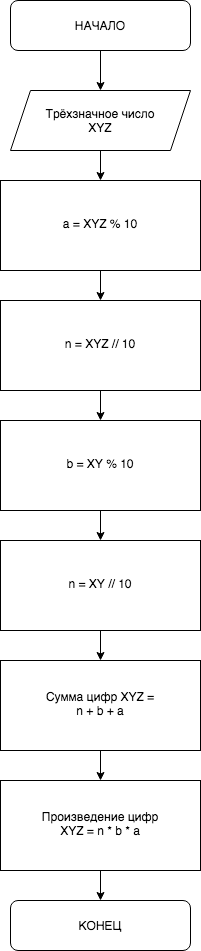

The diagram above was exported from draw.io. Its source (the exported page's mxGraphModel, read from the mxfile embedded in the PNG):
<mxGraphModel dx="786" dy="438" grid="1" gridSize="10" guides="1" tooltips="1" connect="1" arrows="1" fold="1" page="1" pageScale="1" pageWidth="827" pageHeight="1169" math="0" shadow="0">
  <root>
    <mxCell id="WIyWlLk6GJQsqaUBKTNV-0" />
    <mxCell id="WIyWlLk6GJQsqaUBKTNV-1" parent="WIyWlLk6GJQsqaUBKTNV-0" />
    <mxCell id="x4Jkv8CrMv6QVgOoSjrv-7" value="" style="edgeStyle=orthogonalEdgeStyle;rounded=0;orthogonalLoop=1;jettySize=auto;html=1;" parent="WIyWlLk6GJQsqaUBKTNV-1" source="WIyWlLk6GJQsqaUBKTNV-3" target="x4Jkv8CrMv6QVgOoSjrv-0" edge="1">
      <mxGeometry relative="1" as="geometry" />
    </mxCell>
    <mxCell id="WIyWlLk6GJQsqaUBKTNV-3" value="НАЧАЛО" style="rounded=1;whiteSpace=wrap;html=1;fontSize=12;glass=0;strokeWidth=1;shadow=0;" parent="WIyWlLk6GJQsqaUBKTNV-1" vertex="1">
      <mxGeometry x="290" y="100" width="180" height="50" as="geometry" />
    </mxCell>
    <mxCell id="x4Jkv8CrMv6QVgOoSjrv-11" value="" style="edgeStyle=orthogonalEdgeStyle;rounded=0;orthogonalLoop=1;jettySize=auto;html=1;" parent="WIyWlLk6GJQsqaUBKTNV-1" source="WIyWlLk6GJQsqaUBKTNV-6" target="x4Jkv8CrMv6QVgOoSjrv-10" edge="1">
      <mxGeometry relative="1" as="geometry" />
    </mxCell>
    <mxCell id="WIyWlLk6GJQsqaUBKTNV-6" value="a = XYZ % 10" style="rounded=0;whiteSpace=wrap;html=1;shadow=0;fontFamily=Helvetica;fontSize=12;align=center;strokeWidth=1;spacing=6;spacingTop=-4;" parent="WIyWlLk6GJQsqaUBKTNV-1" vertex="1">
      <mxGeometry x="280" y="280" width="200" height="90" as="geometry" />
    </mxCell>
    <mxCell id="x4Jkv8CrMv6QVgOoSjrv-9" value="" style="edgeStyle=orthogonalEdgeStyle;rounded=0;orthogonalLoop=1;jettySize=auto;html=1;" parent="WIyWlLk6GJQsqaUBKTNV-1" source="x4Jkv8CrMv6QVgOoSjrv-0" target="WIyWlLk6GJQsqaUBKTNV-6" edge="1">
      <mxGeometry relative="1" as="geometry" />
    </mxCell>
    <mxCell id="x4Jkv8CrMv6QVgOoSjrv-0" value="Трёхзначное число&lt;br&gt;XYZ" style="shape=parallelogram;perimeter=parallelogramPerimeter;whiteSpace=wrap;html=1;fixedSize=1;" parent="WIyWlLk6GJQsqaUBKTNV-1" vertex="1">
      <mxGeometry x="290" y="190" width="180" height="60" as="geometry" />
    </mxCell>
    <mxCell id="x4Jkv8CrMv6QVgOoSjrv-13" value="" style="edgeStyle=orthogonalEdgeStyle;rounded=0;orthogonalLoop=1;jettySize=auto;html=1;" parent="WIyWlLk6GJQsqaUBKTNV-1" source="x4Jkv8CrMv6QVgOoSjrv-10" target="x4Jkv8CrMv6QVgOoSjrv-12" edge="1">
      <mxGeometry relative="1" as="geometry" />
    </mxCell>
    <mxCell id="x4Jkv8CrMv6QVgOoSjrv-10" value="n = XYZ // 10" style="rounded=0;whiteSpace=wrap;html=1;shadow=0;fontFamily=Helvetica;fontSize=12;align=center;strokeWidth=1;spacing=6;spacingTop=-4;" parent="WIyWlLk6GJQsqaUBKTNV-1" vertex="1">
      <mxGeometry x="280" y="400" width="200" height="90" as="geometry" />
    </mxCell>
    <mxCell id="x4Jkv8CrMv6QVgOoSjrv-15" value="" style="edgeStyle=orthogonalEdgeStyle;rounded=0;orthogonalLoop=1;jettySize=auto;html=1;" parent="WIyWlLk6GJQsqaUBKTNV-1" source="x4Jkv8CrMv6QVgOoSjrv-12" target="x4Jkv8CrMv6QVgOoSjrv-14" edge="1">
      <mxGeometry relative="1" as="geometry" />
    </mxCell>
    <mxCell id="x4Jkv8CrMv6QVgOoSjrv-12" value="b = XY % 10" style="rounded=0;whiteSpace=wrap;html=1;shadow=0;fontFamily=Helvetica;fontSize=12;align=center;strokeWidth=1;spacing=6;spacingTop=-4;" parent="WIyWlLk6GJQsqaUBKTNV-1" vertex="1">
      <mxGeometry x="280" y="520" width="200" height="90" as="geometry" />
    </mxCell>
    <mxCell id="x4Jkv8CrMv6QVgOoSjrv-17" value="" style="edgeStyle=orthogonalEdgeStyle;rounded=0;orthogonalLoop=1;jettySize=auto;html=1;" parent="WIyWlLk6GJQsqaUBKTNV-1" source="x4Jkv8CrMv6QVgOoSjrv-14" target="x4Jkv8CrMv6QVgOoSjrv-16" edge="1">
      <mxGeometry relative="1" as="geometry" />
    </mxCell>
    <mxCell id="x4Jkv8CrMv6QVgOoSjrv-14" value="n = XY // 10" style="rounded=0;whiteSpace=wrap;html=1;shadow=0;fontFamily=Helvetica;fontSize=12;align=center;strokeWidth=1;spacing=6;spacingTop=-4;" parent="WIyWlLk6GJQsqaUBKTNV-1" vertex="1">
      <mxGeometry x="280" y="640" width="200" height="90" as="geometry" />
    </mxCell>
    <mxCell id="x4Jkv8CrMv6QVgOoSjrv-19" value="" style="edgeStyle=orthogonalEdgeStyle;rounded=0;orthogonalLoop=1;jettySize=auto;html=1;" parent="WIyWlLk6GJQsqaUBKTNV-1" source="x4Jkv8CrMv6QVgOoSjrv-16" target="x4Jkv8CrMv6QVgOoSjrv-18" edge="1">
      <mxGeometry relative="1" as="geometry" />
    </mxCell>
    <mxCell id="x4Jkv8CrMv6QVgOoSjrv-16" value="Сумма цифр XYZ =&lt;br&gt;n + b + a" style="rounded=0;whiteSpace=wrap;html=1;shadow=0;fontFamily=Helvetica;fontSize=12;align=center;strokeWidth=1;spacing=6;spacingTop=-4;" parent="WIyWlLk6GJQsqaUBKTNV-1" vertex="1">
      <mxGeometry x="280" y="760" width="200" height="90" as="geometry" />
    </mxCell>
    <mxCell id="x4Jkv8CrMv6QVgOoSjrv-21" value="" style="edgeStyle=orthogonalEdgeStyle;rounded=0;orthogonalLoop=1;jettySize=auto;html=1;" parent="WIyWlLk6GJQsqaUBKTNV-1" source="x4Jkv8CrMv6QVgOoSjrv-18" target="x4Jkv8CrMv6QVgOoSjrv-20" edge="1">
      <mxGeometry relative="1" as="geometry" />
    </mxCell>
    <mxCell id="x4Jkv8CrMv6QVgOoSjrv-18" value="Произведение цифр&lt;br&gt;XYZ = n * b * a" style="rounded=0;whiteSpace=wrap;html=1;shadow=0;fontFamily=Helvetica;fontSize=12;align=center;strokeWidth=1;spacing=6;spacingTop=-4;" parent="WIyWlLk6GJQsqaUBKTNV-1" vertex="1">
      <mxGeometry x="280" y="880" width="200" height="90" as="geometry" />
    </mxCell>
    <mxCell id="x4Jkv8CrMv6QVgOoSjrv-20" value="КОНЕЦ" style="rounded=1;whiteSpace=wrap;html=1;fontSize=12;glass=0;strokeWidth=1;shadow=0;" parent="WIyWlLk6GJQsqaUBKTNV-1" vertex="1">
      <mxGeometry x="290" y="1000" width="180" height="50" as="geometry" />
    </mxCell>
  </root>
</mxGraphModel>